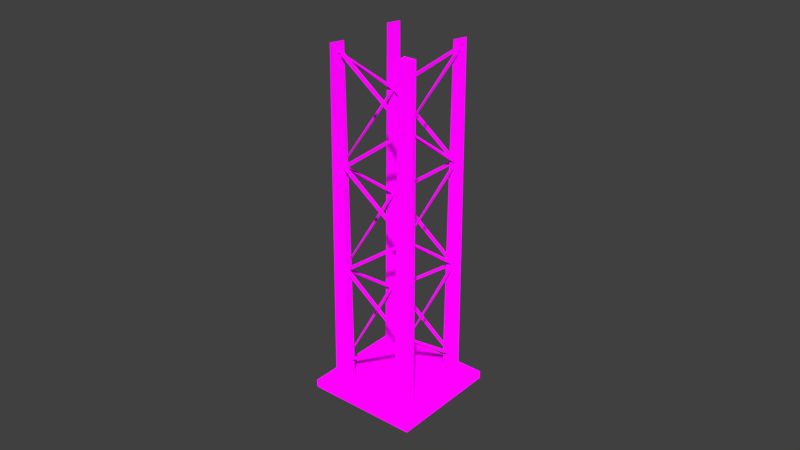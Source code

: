 # Source: beam.blend  (saved by Blender 2.78.0; exported with 4.5.12 LTS)
import bpy
from mathutils import Matrix  # noqa: F401  (used for matrix-valued properties, if any)

bpy.ops.wm.read_factory_settings(use_empty=True)
scene = bpy.context.scene
scene.name = 'Scene'

# ---- collections
col_collection_1 = bpy.data.collections.new('Collection 1'); scene.collection.children.link(col_collection_1)

# ---- images (referenced by path relative to the original .blend; pixels are not part of the script)
import os
ASSET_DIR = os.environ.get("B2B_ASSET_DIR", "")  # directory of the original .blend (textures are referenced by path, not embedded)
HERE = os.path.dirname(os.path.abspath(__file__))  # packed textures are extracted next to this script under _unpacked/

def load_image(name, relpath, width, height, colorspace="sRGB"):
    """Load a texture the original file referenced (path relative to the .blend, or extracted next to this script)."""
    p = next((c for c in (os.path.join(HERE, relpath), os.path.join(ASSET_DIR, relpath)) if relpath and os.path.exists(c)), "")
    if p:
        img = bpy.data.images.load(p, check_existing=True)
        img.name = name
    else:  # same state as the original file: an image datablock whose file is absent (Cycles renders it pink)
        img = bpy.data.images.new(name, width, height)
        img.source = "FILE"
        img.filepath = "//" + (relpath or name)
    img.colorspace_settings.name = colorspace
    return img
img_colormaphighres_png = load_image('ColorMapHighRes.png', 'Textures/ColorMapHighRes.png', 1024, 1024, 'sRGB')

# ---- materials (node trees are filled in below, after node groups)
mat_multicolormat = bpy.data.materials.new('MultiColorMat')
mat_multicolormat.alpha_threshold = 0.0
mat_multicolormat.roughness = 0.5

# ---- material node trees
mat_multicolormat.use_nodes = True; mat_multicolormat.node_tree.nodes.clear()
_N = mat_multicolormat.node_tree.nodes; _L = mat_multicolormat.node_tree.links
n0 = _N.new('ShaderNodeOutputMaterial'); n0.name = 'Material Output'; n0.location = (300, 300)
n1 = _N.new('ShaderNodeTexImage'); n1.name = 'Image Texture'; n1.location = (-230, 295)
n1.width = 140
n1.image = img_colormaphighres_png
n1.interpolation = 'Closest'
n2 = _N.new('ShaderNodeBsdfDiffuse'); n2.name = 'Diffuse BSDF'; n2.location = (10, 300)
_L.new(n2.outputs[0], n0.inputs[0])
_L.new(n1.outputs[0], n2.inputs[0])
_L.new(n1.outputs[1], n2.inputs[1])
n0.is_active_output = True

# ---- world
world_world = bpy.data.worlds.new('World'); scene.world = world_world
world_world.color = (0.05088, 0.05088, 0.05088)
world_world.use_sun_shadow = False
world_world.sun_shadow_jitter_overblur = 0.0
world_world.cycles.sampling_method = 'MANUAL'

# ---- meshes
me_cube_045 = bpy.data.meshes.new('Cube.045')
me_cube_045.from_pydata([(-1.0, -1.0, -1.0), (-1.0, -1.0, 1.0), (-1.0, 1.0, -1.0), (-1.0, 1.0, 1.0), (1.0, -1.0, -1.0), (1.0, -1.0, 1.0), (1.0, 1.0, -1.0), (1.0, 1.0, 1.0)], [], [(0, 1, 3, 2), (2, 3, 7, 6), (6, 7, 5, 4), (4, 5, 1, 0), (2, 6, 4, 0), (7, 3, 1, 5)])
_uv = me_cube_045.uv_layers.new(name='UVMap')
_uv.uv.foreach_set('vector', [0.4462, 0.8545, 0.4029, 0.8545, 0.4029, 0.8112, 0.4462, 0.8112, 0.3596, 0.8112, 0.3596, 0.8545, 0.3163, 0.8545, 0.3163, 0.8112, 0.3596, 0.9411, 0.3163, 0.9411, 0.3163, 0.8978, 0.3596, 0.8978, 0.3596, 0.8978, 0.3596, 0.8545, 0.4029, 0.8545, 0.4029, 0.8978, 0.3163, 0.8978, 0.3163, 0.8545, 0.3596, 0.8545, 0.3596, 0.8978, 0.4029, 0.8112, 0.4029, 0.8545, 0.3596, 0.8545, 0.3596, 0.8112])
me_cube_045.materials.append(mat_multicolormat)
me_cube_045.use_remesh_preserve_volume = False
me_cube_045.use_remesh_preserve_attributes = False
me_cube_045.use_mirror_vertex_groups = False
me_cube_045.update()
me_cube_044 = bpy.data.meshes.new('Cube.044')
me_cube_044.from_pydata([(-0.02753, -0.02753, -0.02753), (-0.02753, -0.02753, 0.02753), (-0.02753, 0.02753, -0.02753), (-0.02753, 0.02753, 0.02753), (0.02753, -0.02753, -0.02753), (0.02753, -0.02753, 0.02753), (0.02753, 0.02753, -0.02753), (0.02753, 0.02753, 0.02753)], [], [(0, 1, 3, 2), (2, 3, 7, 6), (6, 7, 5, 4), (4, 5, 1, 0), (2, 6, 4, 0), (7, 3, 1, 5)])
_uv = me_cube_044.uv_layers.new(name='UVMap')
_uv.uv.foreach_set('vector', [0.4462, 0.8545, 0.4029, 0.8545, 0.4029, 0.8112, 0.4462, 0.8112, 0.3596, 0.8112, 0.3596, 0.8545, 0.3163, 0.8545, 0.3163, 0.8112, 0.3596, 0.9411, 0.3163, 0.9411, 0.3163, 0.8978, 0.3596, 0.8978, 0.3596, 0.8978, 0.3596, 0.8545, 0.4029, 0.8545, 0.4029, 0.8978, 0.3163, 0.8978, 0.3163, 0.8545, 0.3596, 0.8545, 0.3596, 0.8978, 0.4029, 0.8112, 0.4029, 0.8545, 0.3596, 0.8545, 0.3596, 0.8112])
me_cube_044.materials.append(mat_multicolormat)
me_cube_044.use_remesh_preserve_volume = False
me_cube_044.use_remesh_preserve_attributes = False
me_cube_044.use_mirror_vertex_groups = False
me_cube_044.update()
me_cube_043 = bpy.data.meshes.new('Cube.043')
me_cube_043.from_pydata([(-0.02753, -0.02753, -0.02753), (-0.02753, -0.02753, 0.02753), (-0.02753, 0.02753, -0.02753), (-0.02753, 0.02753, 0.02753), (0.02753, -0.02753, -0.02753), (0.02753, -0.02753, 0.02753), (0.02753, 0.02753, -0.02753), (0.02753, 0.02753, 0.02753)], [], [(0, 1, 3, 2), (2, 3, 7, 6), (6, 7, 5, 4), (4, 5, 1, 0), (2, 6, 4, 0), (7, 3, 1, 5)])
_uv = me_cube_043.uv_layers.new(name='UVMap')
_uv.uv.foreach_set('vector', [0.4462, 0.8545, 0.4029, 0.8545, 0.4029, 0.8112, 0.4462, 0.8112, 0.3596, 0.8112, 0.3596, 0.8545, 0.3163, 0.8545, 0.3163, 0.8112, 0.3596, 0.9411, 0.3163, 0.9411, 0.3163, 0.8978, 0.3596, 0.8978, 0.3596, 0.8978, 0.3596, 0.8545, 0.4029, 0.8545, 0.4029, 0.8978, 0.3163, 0.8978, 0.3163, 0.8545, 0.3596, 0.8545, 0.3596, 0.8978, 0.4029, 0.8112, 0.4029, 0.8545, 0.3596, 0.8545, 0.3596, 0.8112])
me_cube_043.materials.append(mat_multicolormat)
me_cube_043.use_remesh_preserve_volume = False
me_cube_043.use_remesh_preserve_attributes = False
me_cube_043.use_mirror_vertex_groups = False
me_cube_043.update()
me_cube_042 = bpy.data.meshes.new('Cube.042')
me_cube_042.from_pydata([(-1.0, -1.0, -1.0), (-1.0, -1.0, 1.0), (-1.0, 1.0, -1.0), (-1.0, 1.0, 1.0), (1.0, -1.0, -1.0), (1.0, -1.0, 1.0), (1.0, 1.0, -1.0), (1.0, 1.0, 1.0)], [], [(0, 1, 3, 2), (2, 3, 7, 6), (6, 7, 5, 4), (4, 5, 1, 0), (2, 6, 4, 0), (7, 3, 1, 5)])
_uv = me_cube_042.uv_layers.new(name='UVMap')
_uv.uv.foreach_set('vector', [0.4462, 0.8545, 0.4029, 0.8545, 0.4029, 0.8112, 0.4462, 0.8112, 0.3596, 0.8112, 0.3596, 0.8545, 0.3163, 0.8545, 0.3163, 0.8112, 0.3596, 0.9411, 0.3163, 0.9411, 0.3163, 0.8978, 0.3596, 0.8978, 0.3596, 0.8978, 0.3596, 0.8545, 0.4029, 0.8545, 0.4029, 0.8978, 0.3163, 0.8978, 0.3163, 0.8545, 0.3596, 0.8545, 0.3596, 0.8978, 0.4029, 0.8112, 0.4029, 0.8545, 0.3596, 0.8545, 0.3596, 0.8112])
me_cube_042.materials.append(mat_multicolormat)
me_cube_042.use_remesh_preserve_volume = False
me_cube_042.use_remesh_preserve_attributes = False
me_cube_042.use_mirror_vertex_groups = False
me_cube_042.update()
me_cube_041 = bpy.data.meshes.new('Cube.041')
me_cube_041.from_pydata([(-0.9549, -0.3964, 0.0008446), (-0.9549, 0.9369, 2.001), (1.045, 0.2703, 0.0008446), (-0.2882, -1.063, 2.001), (1.045, 0.9369, 2.001), (-51.64, 0.3964, 0.5085), (-0.03522, -0.9369, -0.08022), (-51.05, -0.2702, 0.5793), (0.161, 1.063, -0.05663), (0.5535, -0.9369, -0.009431), (-53.46, -0.3964, -1.435), (-53.46, 0.9369, 0.5649), (-51.46, 0.2703, -1.435), (-52.8, -1.063, 0.5649), (-51.46, 0.9369, 0.5649), (-104.5, 0.3964, -0.9094), (-52.9, -0.9369, -1.498), (-103.9, -0.2703, -0.8387), (-52.71, 1.063, -1.475), (-52.31, -0.9369, -1.427), (-106.0, -0.3964, -2.815), (-106.0, 0.9369, -0.8153), (-104.0, 0.2702, -2.815), (-105.3, -1.063, -0.8153), (-104.0, 0.9369, -0.8153), (-155.9, 0.3964, -2.275), (-104.3, -0.9369, -2.863), (-155.3, -0.2703, -2.204), (-104.1, 1.063, -2.84), (-103.7, -0.9369, -2.793)], [], [(2, 0, 1, 4), (3, 0, 2), (1, 3, 4), (3, 1, 0), (4, 3, 2), (7, 5, 6, 9), (8, 5, 7), (6, 8, 9), (8, 6, 5), (9, 8, 7), (12, 10, 11, 14), (13, 10, 12), (11, 13, 14), (13, 11, 10), (14, 13, 12), (17, 15, 16, 19), (18, 15, 17), (16, 18, 19), (18, 16, 15), (19, 18, 17), (22, 20, 21, 24), (23, 20, 22), (21, 23, 24), (23, 21, 20), (24, 23, 22), (27, 25, 26, 29), (28, 25, 27), (26, 28, 29), (28, 26, 25), (29, 28, 27)])
_uv = me_cube_041.uv_layers.new(name='UVMap')
_uv.uv.foreach_set('vector', [0.3821, 0.7706, 0.3906, 0.7693, 0.3905, 0.7792, 0.3823, 0.7792, 0.3905, 0.8187, 0.3831, 0.818, 0.3821, 0.8111, 0.3906, 0.7747, 0.3975, 0.7693, 0.3975, 0.7792, 0.3986, 0.8254, 0.3905, 0.8221, 0.3986, 0.8163, 0.3905, 0.8088, 0.3905, 0.8187, 0.3821, 0.8111, 0.3732, 0.9823, 0.3705, 0.9848, 0.3739, 0.7718, 0.3739, 0.7693, 0.3409, 0.9833, 0.3464, 0.7693, 0.3492, 0.7718, 0.3739, 0.7718, 0.3656, 0.771, 0.3739, 0.7693, 0.3656, 0.771, 0.3739, 0.7718, 0.3705, 0.9848, 0.3492, 0.985, 0.3409, 0.9833, 0.3492, 0.7718, 0.3821, 0.7804, 0.3906, 0.7792, 0.3905, 0.789, 0.3823, 0.789, 0.3905, 0.8088, 0.3831, 0.808, 0.3821, 0.8012, 0.3985, 0.7792, 0.3985, 0.7879, 0.3906, 0.7819, 0.399, 0.8076, 0.399, 0.8163, 0.3905, 0.8111, 0.3905, 0.7989, 0.3905, 0.8088, 0.3821, 0.8012, 0.3814, 0.9823, 0.3787, 0.9848, 0.3821, 0.7718, 0.3821, 0.7693, 0.3327, 0.9833, 0.3382, 0.7693, 0.3409, 0.7718, 0.3821, 0.7718, 0.3739, 0.771, 0.3821, 0.7693, 0.3739, 0.771, 0.3821, 0.7718, 0.3787, 0.9848, 0.3409, 0.985, 0.3327, 0.9833, 0.3409, 0.7718, 0.3821, 0.7903, 0.3906, 0.789, 0.3905, 0.7989, 0.3823, 0.7989, 0.3905, 0.8287, 0.3831, 0.8279, 0.3821, 0.821, 0.3988, 0.8337, 0.3905, 0.8309, 0.3988, 0.8254, 0.399, 0.7989, 0.399, 0.8076, 0.3905, 0.8024, 0.3905, 0.8187, 0.3905, 0.8287, 0.3821, 0.821, 0.365, 0.9823, 0.3622, 0.9848, 0.3656, 0.7718, 0.3656, 0.7693, 0.3492, 0.9833, 0.3547, 0.7693, 0.3574, 0.7718, 0.3656, 0.7718, 0.3574, 0.771, 0.3656, 0.7693, 0.3574, 0.771, 0.3656, 0.7718, 0.3622, 0.9848, 0.3574, 0.985, 0.3492, 0.9833, 0.3574, 0.7718])
me_cube_041.materials.append(mat_multicolormat)
me_cube_041.use_remesh_preserve_volume = False
me_cube_041.use_remesh_preserve_attributes = False
me_cube_041.use_mirror_vertex_groups = False
me_cube_041.update()
me_cube_040 = bpy.data.meshes.new('Cube.040')
me_cube_040.from_pydata([(-0.9549, -0.3964, 0.0008446), (-0.9549, 0.9369, 2.001), (1.045, 0.2703, 0.0008446), (-0.2882, -1.063, 2.001), (1.045, 0.9369, 2.001), (-51.64, 0.3964, 0.5085), (-0.03522, -0.9369, -0.08022), (-51.05, -0.2702, 0.5793), (0.161, 1.063, -0.05663), (0.5535, -0.9369, -0.009431), (-53.46, -0.3964, -1.435), (-53.46, 0.9369, 0.5649), (-51.46, 0.2703, -1.435), (-52.8, -1.063, 0.5649), (-51.46, 0.9369, 0.5649), (-104.5, 0.3964, -0.9094), (-52.9, -0.9369, -1.498), (-103.9, -0.2703, -0.8387), (-52.71, 1.063, -1.475), (-52.31, -0.9369, -1.427), (-106.0, -0.3964, -2.815), (-106.0, 0.9369, -0.8153), (-104.0, 0.2702, -2.815), (-105.3, -1.063, -0.8153), (-104.0, 0.9369, -0.8153), (-155.9, 0.3964, -2.275), (-104.3, -0.9369, -2.863), (-155.3, -0.2703, -2.204), (-104.1, 1.063, -2.84), (-103.7, -0.9369, -2.793)], [], [(2, 0, 1, 4), (3, 0, 2), (1, 3, 4), (3, 1, 0), (4, 3, 2), (7, 5, 6, 9), (8, 5, 7), (6, 8, 9), (8, 6, 5), (9, 8, 7), (12, 10, 11, 14), (13, 10, 12), (11, 13, 14), (13, 11, 10), (14, 13, 12), (17, 15, 16, 19), (18, 15, 17), (16, 18, 19), (18, 16, 15), (19, 18, 17), (22, 20, 21, 24), (23, 20, 22), (21, 23, 24), (23, 21, 20), (24, 23, 22), (27, 25, 26, 29), (28, 25, 27), (26, 28, 29), (28, 26, 25), (29, 28, 27)])
_uv = me_cube_040.uv_layers.new(name='UVMap')
_uv.uv.foreach_set('vector', [0.3935, 0.7772, 0.4015, 0.776, 0.4013, 0.7852, 0.3937, 0.7852, 0.4014, 0.8224, 0.3944, 0.8217, 0.3935, 0.8152, 0.4015, 0.781, 0.408, 0.776, 0.408, 0.7853, 0.4089, 0.8287, 0.4014, 0.8256, 0.4089, 0.8201, 0.4014, 0.8131, 0.4014, 0.8224, 0.3935, 0.8152, 0.3851, 0.9761, 0.3825, 0.9784, 0.3857, 0.7783, 0.3857, 0.776, 0.3548, 0.977, 0.36, 0.776, 0.3625, 0.7783, 0.3857, 0.7783, 0.378, 0.7776, 0.3857, 0.776, 0.378, 0.7776, 0.3857, 0.7783, 0.3825, 0.9784, 0.3625, 0.9786, 0.3548, 0.977, 0.3625, 0.7783, 0.3935, 0.7864, 0.4015, 0.7852, 0.4013, 0.7945, 0.3937, 0.7945, 0.4014, 0.8131, 0.3944, 0.8124, 0.3935, 0.8059, 0.4089, 0.7853, 0.4089, 0.7935, 0.4015, 0.7878, 0.4093, 0.8119, 0.4093, 0.8201, 0.4014, 0.8152, 0.4014, 0.8038, 0.4014, 0.8131, 0.3935, 0.8059, 0.3929, 0.9761, 0.3903, 0.9784, 0.3935, 0.7783, 0.3935, 0.776, 0.347, 0.977, 0.3522, 0.776, 0.3548, 0.7783, 0.3935, 0.7783, 0.3857, 0.7776, 0.3935, 0.776, 0.3857, 0.7776, 0.3935, 0.7783, 0.3903, 0.9784, 0.3548, 0.9786, 0.347, 0.977, 0.3548, 0.7783, 0.3935, 0.7957, 0.4015, 0.7945, 0.4013, 0.8038, 0.3937, 0.8038, 0.4014, 0.8317, 0.3944, 0.831, 0.3935, 0.8246, 0.4091, 0.8365, 0.4014, 0.8339, 0.4091, 0.8287, 0.4093, 0.8038, 0.4093, 0.8119, 0.4014, 0.807, 0.4014, 0.8224, 0.4014, 0.8317, 0.3935, 0.8246, 0.3774, 0.9761, 0.3748, 0.9784, 0.378, 0.7783, 0.378, 0.776, 0.3625, 0.977, 0.3677, 0.776, 0.3703, 0.7783, 0.378, 0.7783, 0.3703, 0.7776, 0.378, 0.776, 0.3703, 0.7776, 0.378, 0.7783, 0.3748, 0.9784, 0.3703, 0.9786, 0.3625, 0.977, 0.3703, 0.7783])
me_cube_040.materials.append(mat_multicolormat)
me_cube_040.use_remesh_preserve_volume = False
me_cube_040.use_remesh_preserve_attributes = False
me_cube_040.use_mirror_vertex_groups = False
me_cube_040.update()
me_cube_039 = bpy.data.meshes.new('Cube.039')
me_cube_039.from_pydata([(-0.9549, -0.3964, 0.0008446), (-0.9549, 0.9369, 2.001), (1.045, 0.2703, 0.0008446), (-0.2882, -1.063, 2.001), (1.045, 0.9369, 2.001), (-51.64, 0.3964, 0.5085), (-0.03522, -0.9369, -0.08022), (-51.05, -0.2702, 0.5793), (0.161, 1.063, -0.05663), (0.5535, -0.9369, -0.009431), (-53.46, -0.3964, -1.435), (-53.46, 0.9369, 0.5649), (-51.46, 0.2703, -1.435), (-52.8, -1.063, 0.5649), (-51.46, 0.9369, 0.5649), (-104.5, 0.3964, -0.9094), (-52.9, -0.9369, -1.498), (-103.9, -0.2703, -0.8387), (-52.71, 1.063, -1.475), (-52.31, -0.9369, -1.427), (-106.0, -0.3964, -2.815), (-106.0, 0.9369, -0.8153), (-104.0, 0.2702, -2.815), (-105.3, -1.063, -0.8153), (-104.0, 0.9369, -0.8153), (-155.9, 0.3964, -2.275), (-104.3, -0.9369, -2.863), (-155.3, -0.2703, -2.204), (-104.1, 1.063, -2.84), (-103.7, -0.9369, -2.793)], [], [(2, 0, 1, 4), (3, 0, 2), (1, 3, 4), (3, 1, 0), (4, 3, 2), (7, 5, 6, 9), (8, 5, 7), (6, 8, 9), (8, 6, 5), (9, 8, 7), (12, 10, 11, 14), (13, 10, 12), (11, 13, 14), (13, 11, 10), (14, 13, 12), (17, 15, 16, 19), (18, 15, 17), (16, 18, 19), (18, 16, 15), (19, 18, 17), (22, 20, 21, 24), (23, 20, 22), (21, 23, 24), (23, 21, 20), (24, 23, 22), (27, 25, 26, 29), (28, 25, 27), (26, 28, 29), (28, 26, 25), (29, 28, 27)])
_uv = me_cube_039.uv_layers.new(name='UVMap')
_uv.uv.foreach_set('vector', [0.4086, 0.757, 0.4179, 0.7556, 0.4177, 0.7664, 0.4088, 0.7664, 0.4178, 0.8099, 0.4096, 0.8091, 0.4086, 0.8015, 0.4179, 0.7615, 0.4255, 0.7556, 0.4255, 0.7665, 0.4267, 0.8173, 0.4178, 0.8136, 0.4267, 0.8073, 0.4178, 0.799, 0.4178, 0.8099, 0.4086, 0.8015, 0.3988, 0.9898, 0.3958, 0.9925, 0.3995, 0.7583, 0.3995, 0.7556, 0.3633, 0.9909, 0.3693, 0.7556, 0.3723, 0.7583, 0.3995, 0.7583, 0.3904, 0.7575, 0.3995, 0.7556, 0.3904, 0.7575, 0.3995, 0.7583, 0.3958, 0.9925, 0.3723, 0.9928, 0.3633, 0.9909, 0.3723, 0.7583, 0.4086, 0.7678, 0.4179, 0.7664, 0.4177, 0.7773, 0.4088, 0.7773, 0.4178, 0.799, 0.4096, 0.7982, 0.4086, 0.7906, 0.4266, 0.7665, 0.4266, 0.7761, 0.4179, 0.7694, 0.4271, 0.7977, 0.4271, 0.8073, 0.4178, 0.8015, 0.4178, 0.7881, 0.4178, 0.799, 0.4086, 0.7906, 0.4078, 0.9898, 0.4048, 0.9925, 0.4086, 0.7583, 0.4086, 0.7556, 0.3542, 0.9909, 0.3603, 0.7556, 0.3633, 0.7583, 0.4086, 0.7583, 0.3995, 0.7575, 0.4086, 0.7556, 0.3995, 0.7575, 0.4086, 0.7583, 0.4048, 0.9925, 0.3633, 0.9928, 0.3542, 0.9909, 0.3633, 0.7583, 0.4086, 0.7786, 0.4179, 0.7773, 0.4177, 0.7881, 0.4088, 0.7881, 0.4178, 0.8209, 0.4096, 0.82, 0.4086, 0.8125, 0.4269, 0.8264, 0.4178, 0.8234, 0.4269, 0.8173, 0.4271, 0.7881, 0.4271, 0.7977, 0.4178, 0.7919, 0.4178, 0.8099, 0.4178, 0.8209, 0.4086, 0.8125, 0.3897, 0.9898, 0.3867, 0.9925, 0.3904, 0.7583, 0.3904, 0.7556, 0.3723, 0.9909, 0.3784, 0.7556, 0.3814, 0.7583, 0.3904, 0.7583, 0.3814, 0.7575, 0.3904, 0.7556, 0.3814, 0.7575, 0.3904, 0.7583, 0.3867, 0.9925, 0.3814, 0.9928, 0.3723, 0.9909, 0.3814, 0.7583])
me_cube_039.materials.append(mat_multicolormat)
me_cube_039.use_remesh_preserve_volume = False
me_cube_039.use_remesh_preserve_attributes = False
me_cube_039.use_mirror_vertex_groups = False
me_cube_039.update()
me_cube_038 = bpy.data.meshes.new('Cube.038')
me_cube_038.from_pydata([(-0.9549, -0.3964, 0.0008446), (-0.9549, 0.9369, 2.001), (1.045, 0.2703, 0.0008446), (-0.2882, -1.063, 2.001), (1.045, 0.9369, 2.001), (-51.64, 0.3964, 0.5085), (-0.03522, -0.9369, -0.08022), (-51.05, -0.2702, 0.5793), (0.161, 1.063, -0.05663), (0.5535, -0.9369, -0.009431), (-53.46, -0.3964, -1.435), (-53.46, 0.9369, 0.5649), (-51.46, 0.2703, -1.435), (-52.8, -1.063, 0.5649), (-51.46, 0.9369, 0.5649), (-104.5, 0.3964, -0.9094), (-52.9, -0.9369, -1.498), (-103.9, -0.2703, -0.8387), (-52.71, 1.063, -1.475), (-52.31, -0.9369, -1.427), (-106.0, -0.3964, -2.815), (-106.0, 0.9369, -0.8153), (-104.0, 0.2702, -2.815), (-105.3, -1.063, -0.8153), (-104.0, 0.9369, -0.8153), (-155.9, 0.3964, -2.275), (-104.3, -0.9369, -2.863), (-155.3, -0.2703, -2.204), (-104.1, 1.063, -2.84), (-103.7, -0.9369, -2.793)], [], [(2, 0, 1, 4), (3, 0, 2), (1, 3, 4), (3, 1, 0), (4, 3, 2), (7, 5, 6, 9), (8, 5, 7), (6, 8, 9), (8, 6, 5), (9, 8, 7), (12, 10, 11, 14), (13, 10, 12), (11, 13, 14), (13, 11, 10), (14, 13, 12), (17, 15, 16, 19), (18, 15, 17), (16, 18, 19), (18, 16, 15), (19, 18, 17), (22, 20, 21, 24), (23, 20, 22), (21, 23, 24), (23, 21, 20), (24, 23, 22), (27, 25, 26, 29), (28, 25, 27), (26, 28, 29), (28, 26, 25), (29, 28, 27)])
_uv = me_cube_038.uv_layers.new(name='UVMap')
_uv.uv.foreach_set('vector', [0.3984, 0.7652, 0.4074, 0.7639, 0.4072, 0.7742, 0.3986, 0.7742, 0.4073, 0.8159, 0.3995, 0.8151, 0.3984, 0.8078, 0.4074, 0.7695, 0.4146, 0.7639, 0.4146, 0.7743, 0.4157, 0.8229, 0.4073, 0.8194, 0.4157, 0.8133, 0.4073, 0.8054, 0.4073, 0.8159, 0.3984, 0.8078, 0.3891, 0.9879, 0.3862, 0.9905, 0.3898, 0.7665, 0.3898, 0.7639, 0.3551, 0.9889, 0.3609, 0.7639, 0.3638, 0.7665, 0.3898, 0.7665, 0.3811, 0.7657, 0.3898, 0.7639, 0.3811, 0.7657, 0.3898, 0.7665, 0.3862, 0.9905, 0.3638, 0.9907, 0.3551, 0.9889, 0.3638, 0.7665, 0.3984, 0.7755, 0.4074, 0.7742, 0.4072, 0.7846, 0.3986, 0.7846, 0.4073, 0.8054, 0.3995, 0.8046, 0.3984, 0.7974, 0.4156, 0.7743, 0.4156, 0.7835, 0.4074, 0.7771, 0.4161, 0.8041, 0.4161, 0.8133, 0.4073, 0.8078, 0.4073, 0.795, 0.4073, 0.8054, 0.3984, 0.7974, 0.3977, 0.9879, 0.3948, 0.9905, 0.3984, 0.7665, 0.3984, 0.7639, 0.3464, 0.9889, 0.3522, 0.7639, 0.3551, 0.7665, 0.3984, 0.7665, 0.3898, 0.7657, 0.3984, 0.7639, 0.3898, 0.7657, 0.3984, 0.7665, 0.3948, 0.9905, 0.3551, 0.9907, 0.3464, 0.9889, 0.3551, 0.7665, 0.3984, 0.7859, 0.4074, 0.7846, 0.4072, 0.795, 0.3986, 0.795, 0.4073, 0.8263, 0.3995, 0.8255, 0.3984, 0.8183, 0.4159, 0.8316, 0.4073, 0.8287, 0.4159, 0.8229, 0.4161, 0.795, 0.4161, 0.8041, 0.4073, 0.7986, 0.4073, 0.8159, 0.4073, 0.8263, 0.3984, 0.8183, 0.3804, 0.9879, 0.3775, 0.9905, 0.3811, 0.7665, 0.3811, 0.7639, 0.3638, 0.9889, 0.3696, 0.7639, 0.3724, 0.7665, 0.3811, 0.7665, 0.3724, 0.7657, 0.3811, 0.7639, 0.3724, 0.7657, 0.3811, 0.7665, 0.3775, 0.9905, 0.3724, 0.9907, 0.3638, 0.9889, 0.3724, 0.7665])
me_cube_038.materials.append(mat_multicolormat)
me_cube_038.use_remesh_preserve_volume = False
me_cube_038.use_remesh_preserve_attributes = False
me_cube_038.use_mirror_vertex_groups = False
me_cube_038.update()
me_cube_032 = bpy.data.meshes.new('Cube.032')
me_cube_032.from_pydata([(-0.05568, -0.05568, -1.503), (-0.05568, -0.05568, 1.503), (-0.05568, 0.05568, -1.503), (-0.05568, 0.05568, 1.503), (0.05568, -0.05568, -1.503), (0.05568, -0.05568, 1.503), (0.05568, 0.05568, -1.503), (0.05568, 0.05568, 1.503)], [], [(0, 1, 3, 2), (2, 3, 7, 6), (6, 7, 5, 4), (4, 5, 1, 0), (2, 6, 4, 0), (7, 3, 1, 5)])
_uv = me_cube_032.uv_layers.new(name='UVMap')
_uv.uv.foreach_set('vector', [0.3795, 0.7632, 0.3795, 0.985, 0.3713, 0.985, 0.3713, 0.7632, 0.3795, 0.985, 0.3795, 0.7632, 0.3878, 0.7632, 0.3878, 0.985, 0.3878, 0.985, 0.3878, 0.7632, 0.396, 0.7632, 0.396, 0.985, 0.3631, 0.985, 0.3631, 0.7632, 0.3713, 0.7632, 0.3713, 0.985, 0.396, 0.7714, 0.396, 0.7632, 0.4042, 0.7632, 0.4042, 0.7714, 0.4042, 0.7714, 0.4042, 0.7796, 0.396, 0.7796, 0.396, 0.7714])
me_cube_032.materials.append(mat_multicolormat)
me_cube_032.use_remesh_preserve_volume = False
me_cube_032.use_remesh_preserve_attributes = False
me_cube_032.use_mirror_vertex_groups = False
me_cube_032.update()
me_cube_031 = bpy.data.meshes.new('Cube.031')
me_cube_031.from_pydata([(-0.05568, -0.05568, -1.503), (-0.05568, -0.05568, 1.503), (-0.05568, 0.05568, -1.503), (-0.05568, 0.05568, 1.503), (0.05568, -0.05568, -1.503), (0.05568, -0.05568, 1.503), (0.05568, 0.05568, -1.503), (0.05568, 0.05568, 1.503)], [], [(0, 1, 3, 2), (2, 3, 7, 6), (6, 7, 5, 4), (4, 5, 1, 0), (2, 6, 4, 0), (7, 3, 1, 5)])
_uv = me_cube_031.uv_layers.new(name='UVMap')
_uv.uv.foreach_set('vector', [0.3717, 0.7618, 0.3717, 0.9891, 0.3633, 0.9891, 0.3633, 0.7618, 0.3717, 0.9891, 0.3717, 0.7618, 0.3801, 0.7618, 0.3801, 0.9891, 0.3801, 0.9891, 0.3801, 0.7618, 0.3885, 0.7618, 0.3885, 0.9891, 0.3548, 0.9891, 0.3548, 0.7618, 0.3633, 0.7618, 0.3633, 0.9891, 0.3885, 0.7702, 0.3885, 0.7618, 0.3969, 0.7618, 0.3969, 0.7702, 0.3969, 0.7702, 0.3969, 0.7787, 0.3885, 0.7787, 0.3885, 0.7702])
me_cube_031.materials.append(mat_multicolormat)
me_cube_031.use_remesh_preserve_volume = False
me_cube_031.use_remesh_preserve_attributes = False
me_cube_031.use_mirror_vertex_groups = False
me_cube_031.update()
me_cube_030 = bpy.data.meshes.new('Cube.030')
me_cube_030.from_pydata([(-0.05568, -0.05568, -1.503), (-0.05568, -0.05568, 1.503), (-0.05568, 0.05568, -1.503), (-0.05568, 0.05568, 1.503), (0.05568, -0.05568, -1.503), (0.05568, -0.05568, 1.503), (0.05568, 0.05568, -1.503), (0.05568, 0.05568, 1.503)], [], [(0, 1, 3, 2), (2, 3, 7, 6), (6, 7, 5, 4), (4, 5, 1, 0), (2, 6, 4, 0), (7, 3, 1, 5)])
_uv = me_cube_030.uv_layers.new(name='UVMap')
_uv.uv.foreach_set('vector', [0.3752, 0.7604, 0.3752, 0.9861, 0.3668, 0.9861, 0.3668, 0.7604, 0.3752, 0.9861, 0.3752, 0.7604, 0.3836, 0.7604, 0.3836, 0.9861, 0.3836, 0.9861, 0.3836, 0.7604, 0.3919, 0.7604, 0.3919, 0.9861, 0.3585, 0.9861, 0.3585, 0.7604, 0.3668, 0.7604, 0.3668, 0.9861, 0.3919, 0.7687, 0.3919, 0.7604, 0.4003, 0.7604, 0.4003, 0.7687, 0.4003, 0.7687, 0.4003, 0.7771, 0.3919, 0.7771, 0.3919, 0.7687])
me_cube_030.materials.append(mat_multicolormat)
me_cube_030.use_remesh_preserve_volume = False
me_cube_030.use_remesh_preserve_attributes = False
me_cube_030.use_mirror_vertex_groups = False
me_cube_030.update()
me_cube_029 = bpy.data.meshes.new('Cube.029')
me_cube_029.from_pydata([(-0.05568, -0.05568, -1.503), (-0.05568, -0.05568, 1.503), (-0.05568, 0.05568, -1.503), (-0.05568, 0.05568, 1.503), (0.05568, -0.05568, -1.503), (0.05568, -0.05568, 1.503), (0.05568, 0.05568, -1.503), (0.05568, 0.05568, 1.503)], [], [(0, 1, 3, 2), (2, 3, 7, 6), (6, 7, 5, 4), (4, 5, 1, 0), (2, 6, 4, 0), (7, 3, 1, 5)])
_uv = me_cube_029.uv_layers.new(name='UVMap')
_uv.uv.foreach_set('vector', [0.3789, 0.7593, 0.3789, 0.995, 0.3702, 0.995, 0.3702, 0.7593, 0.3789, 0.995, 0.3789, 0.7593, 0.3877, 0.7593, 0.3877, 0.995, 0.3877, 0.995, 0.3877, 0.7593, 0.3964, 0.7593, 0.3964, 0.995, 0.3615, 0.995, 0.3615, 0.7593, 0.3702, 0.7593, 0.3702, 0.995, 0.3964, 0.768, 0.3964, 0.7593, 0.4051, 0.7593, 0.4051, 0.768, 0.4051, 0.768, 0.4051, 0.7767, 0.3964, 0.7767, 0.3964, 0.768])
me_cube_029.materials.append(mat_multicolormat)
me_cube_029.use_remesh_preserve_volume = False
me_cube_029.use_remesh_preserve_attributes = False
me_cube_029.use_mirror_vertex_groups = False
me_cube_029.update()
me_cube_014 = bpy.data.meshes.new('Cube.014')
me_cube_014.from_pydata([(-0.492, -0.492, -0.0344), (-0.492, -0.492, 0.0344), (-0.492, 0.492, -0.0344), (-0.492, 0.492, 0.0344), (0.492, -0.492, -0.0344), (0.492, -0.492, 0.0344), (0.492, 0.492, -0.0344), (0.492, 0.492, 0.0344)], [], [(0, 1, 3, 2), (2, 3, 7, 6), (6, 7, 5, 4), (4, 5, 1, 0), (2, 6, 4, 0), (7, 3, 1, 5)])
_uv = me_cube_014.uv_layers.new(name='UVMap')
_uv.uv.foreach_set('vector', [0.698, 0.6287, 0.6908, 0.6287, 0.6908, 0.5251, 0.698, 0.5251, 0.6835, 0.6287, 0.6763, 0.6287, 0.6763, 0.5251, 0.6835, 0.5251, 0.6763, 0.6287, 0.6691, 0.6287, 0.6691, 0.5251, 0.6763, 0.5251, 0.6835, 0.5251, 0.6908, 0.5251, 0.6908, 0.6287, 0.6835, 0.6287, 0.5655, 0.7323, 0.5655, 0.6287, 0.6691, 0.6287, 0.6691, 0.7323, 0.6691, 0.5251, 0.6691, 0.6287, 0.5655, 0.6287, 0.5655, 0.5251])
_ca = me_cube_014.color_attributes.new('Col', 'BYTE_COLOR', 'CORNER')
_ca.data.foreach_set('color', [1.0, 1.0, 1.0, 1.0, 1.0, 1.0, 1.0, 1.0, 1.0, 1.0, 1.0, 1.0, 1.0, 1.0, 1.0, 1.0, 1.0, 1.0, 1.0, 1.0, 1.0, 1.0, 1.0, 1.0, 1.0, 1.0, 1.0, 1.0, 1.0, 1.0, 1.0, 1.0, 1.0, 1.0, 1.0, 1.0, 1.0, 1.0, 1.0, 1.0, 1.0, 1.0, 1.0, 1.0, 1.0, 1.0, 1.0, 1.0, 1.0, 1.0, 1.0, 1.0, 1.0, 1.0, 1.0, 1.0, 1.0, 1.0, 1.0, 1.0, 1.0, 1.0, 1.0, 1.0, 1.0, 1.0, 1.0, 1.0, 1.0, 1.0, 1.0, 1.0, 1.0, 1.0, 1.0, 1.0, 1.0, 1.0, 1.0, 1.0, 1.0, 1.0, 1.0, 1.0, 1.0, 1.0, 1.0, 1.0, 1.0, 1.0, 1.0, 1.0, 1.0, 1.0, 1.0, 1.0])
me_cube_014.materials.append(mat_multicolormat)
me_cube_014.use_remesh_preserve_volume = False
me_cube_014.use_remesh_preserve_attributes = False
me_cube_014.use_mirror_vertex_groups = False
me_cube_014.update()

# ---- objects
ob_constructionbeam = bpy.data.objects.new('ConstructionBeam', None)
ob_cube_030 = bpy.data.objects.new('Cube.030', me_cube_045)
ob_cube_029 = bpy.data.objects.new('Cube.029', me_cube_044)
ob_cube_027 = bpy.data.objects.new('Cube.027', me_cube_043)
ob_cube_026 = bpy.data.objects.new('Cube.026', me_cube_042)
ob_cube_025 = bpy.data.objects.new('Cube.025', me_cube_041)
ob_cube_024 = bpy.data.objects.new('Cube.024', me_cube_040)
ob_cube_020 = bpy.data.objects.new('Cube.020', me_cube_039)
ob_cube_028 = bpy.data.objects.new('Cube.028', me_cube_038)
ob_beam_001 = bpy.data.objects.new('Beam.001', me_cube_032)
ob_beam = bpy.data.objects.new('Beam', me_cube_031)
ob_beam_003 = bpy.data.objects.new('Beam.003', me_cube_030)
ob_beam_002 = bpy.data.objects.new('Beam.002', me_cube_029)
ob_towerbase = bpy.data.objects.new('TowerBase', me_cube_014)

# ---- transforms, parenting, visibility, modifiers, constraints
ob_constructionbeam.location = (0.0, 0.0, 0.0)
ob_constructionbeam.empty_display_size = 0.5946
ob_constructionbeam.empty_image_offset = (0.0, 0.0)
ob_constructionbeam.lineart.crease_threshold = 0.0
ob_cube_030.parent = ob_constructionbeam
ob_cube_030.location = (0.4228, 0.4075, 0.05906)
ob_cube_030.scale = (0.02753, 0.02753, 0.02753)
ob_cube_030.lineart.crease_threshold = 0.0
_m = ob_cube_030.modifiers.new('Subsurf', 'SUBSURF')
_m.uv_smooth = 'PRESERVE_CORNERS'
_m.quality = 2
_m.show_only_control_edges = False
_m = ob_cube_030.modifiers.new('Decimate', 'DECIMATE')
_m.ratio = 0.1993
ob_cube_029.parent = ob_constructionbeam
ob_cube_029.location = (-0.4298, 0.4371, 0.05906)
ob_cube_029.lineart.crease_threshold = 0.0
_m = ob_cube_029.modifiers.new('Subsurf', 'SUBSURF')
_m.uv_smooth = 'PRESERVE_CORNERS'
_m.quality = 2
_m.show_only_control_edges = False
_m = ob_cube_029.modifiers.new('Decimate', 'DECIMATE')
_m.ratio = 0.1646
ob_cube_027.parent = ob_constructionbeam
ob_cube_027.location = (-0.4358, -0.4333, 0.05906)
ob_cube_027.lineart.crease_threshold = 0.0
_m = ob_cube_027.modifiers.new('Subsurf', 'SUBSURF')
_m.uv_smooth = 'PRESERVE_CORNERS'
_m.quality = 2
_m.show_only_control_edges = False
_m = ob_cube_027.modifiers.new('Decimate', 'DECIMATE')
_m.ratio = 0.182
ob_cube_026.parent = ob_constructionbeam
ob_cube_026.location = (0.4228, -0.4185, 0.05906)
ob_cube_026.scale = (0.02753, 0.02753, 0.02753)
ob_cube_026.lineart.crease_threshold = 0.0
_m = ob_cube_026.modifiers.new('Subsurf', 'SUBSURF')
_m.uv_smooth = 'PRESERVE_CORNERS'
_m.quality = 2
_m.show_only_control_edges = False
_m = ob_cube_026.modifiers.new('Decimate', 'DECIMATE')
_m.ratio = 0.182
ob_cube_025.parent = ob_constructionbeam
ob_cube_025.location = (0.3184, -0.2963, 2.497)
ob_cube_025.rotation_euler = (2.492e-07, -0.9348, 11.0)
ob_cube_025.scale = (0.01387, 0.01387, 0.3744)
ob_cube_025.lineart.crease_threshold = 0.0
ob_cube_024.parent = ob_constructionbeam
ob_cube_024.location = (-0.3101, 0.2863, 2.497)
ob_cube_024.rotation_euler = (5.086e-08, -0.9348, 14.14)
ob_cube_024.scale = (0.01387, 0.01387, 0.3744)
ob_cube_024.lineart.crease_threshold = 0.0
ob_cube_020.parent = ob_constructionbeam
ob_cube_020.location = (-0.2963, 0.3101, 2.497)
ob_cube_020.rotation_euler = (9.184e-08, -0.9348, 9.425)
ob_cube_020.scale = (0.01387, 0.01387, 0.3744)
ob_cube_020.lineart.crease_threshold = 0.0
ob_cube_028.parent = ob_constructionbeam
ob_cube_028.location = (0.3251, -0.3184, 2.497)
ob_cube_028.rotation_euler = (9.184e-08, -0.9348, 12.57)
ob_cube_028.scale = (0.01387, 0.01387, 0.3744)
ob_cube_028.lineart.crease_threshold = 0.0
ob_beam_001.parent = ob_constructionbeam
ob_beam_001.location = (0.3184, 0.3181, 1.519)
ob_beam_001.lineart.crease_threshold = 0.0
_m = ob_beam_001.modifiers.new('Decimate', 'DECIMATE')
_m.ratio = 0.5702
ob_beam.parent = ob_constructionbeam
ob_beam.location = (-0.3214, 0.3215, 1.519)
ob_beam.lineart.crease_threshold = 0.0
_m = ob_beam.modifiers.new('Decimate', 'DECIMATE')
_m.ratio = 0.5459
ob_beam_003.parent = ob_constructionbeam
ob_beam_003.location = (-0.3214, -0.3183, 1.519)
ob_beam_003.lineart.crease_threshold = 0.0
_m = ob_beam_003.modifiers.new('Decimate', 'DECIMATE')
_m.ratio = 0.7851
ob_beam_002.parent = ob_constructionbeam
ob_beam_002.location = (0.3224, -0.3217, 1.519)
ob_beam_002.lineart.crease_threshold = 0.0
_m = ob_beam_002.modifiers.new('Decimate', 'DECIMATE')
_m.ratio = 0.844
ob_towerbase.parent = ob_constructionbeam
ob_towerbase.location = (0.0, 0.0, 0.02881)
ob_towerbase.lineart.crease_threshold = 0.0

# ---- collection membership
col_collection_1.objects.link(ob_constructionbeam)
col_collection_1.objects.link(ob_cube_030)
col_collection_1.objects.link(ob_cube_029)
col_collection_1.objects.link(ob_cube_027)
col_collection_1.objects.link(ob_cube_026)
col_collection_1.objects.link(ob_cube_025)
col_collection_1.objects.link(ob_cube_024)
col_collection_1.objects.link(ob_cube_020)
col_collection_1.objects.link(ob_cube_028)
col_collection_1.objects.link(ob_beam_001)
col_collection_1.objects.link(ob_beam)
col_collection_1.objects.link(ob_beam_003)
col_collection_1.objects.link(ob_beam_002)
col_collection_1.objects.link(ob_towerbase)

# ---- scene / render settings (as saved in the file)
scene.frame_start = 1; scene.frame_end = 250; scene.frame_set(1)
scene.render.engine = 'CYCLES'
scene.render.resolution_percentage = 50
scene.render.dither_intensity = 0.0
scene.cycles.use_denoising = False
scene.cycles.samples = 128
scene.cycles.sampling_pattern = 'TABULATED_SOBOL'
scene.cycles.light_sampling_threshold = 0.0
scene.cycles.use_adaptive_sampling = False
scene.cycles.use_light_tree = False
scene.cycles.blur_glossy = 0.0
scene.cycles.sample_clamp_indirect = 0.0
scene.view_settings.view_transform = 'Standard'
bpy.context.view_layer.update()

# ---- added for rendering (the .blend has no active camera and no usable light): camera, sun
cam_auto = bpy.data.cameras.new('AutoCamera')
cam_auto.lens = 50.0
cam_auto.sensor_width = 36.0
cam_auto.clip_end = 1000.0
ob_auto_camera = bpy.data.objects.new('AutoCamera', cam_auto)
scene.collection.objects.link(ob_auto_camera)
ob_auto_camera.location = (5.02133, -6.0133, 5.5141)
ob_auto_camera.rotation_euler = (1.09748, -7.21219e-08, 0.694738)
scene.camera = ob_auto_camera
light_auto_sun = bpy.data.lights.new('AutoSun', 'SUN')
light_auto_sun.energy = 3.0
light_auto_sun.angle = 0.0523599
ob_auto_sun = bpy.data.objects.new('AutoSun', light_auto_sun)
scene.collection.objects.link(ob_auto_sun)
ob_auto_sun.rotation_euler = (0.872665, 0.174533, 0.523599)
bpy.context.view_layer.update()
